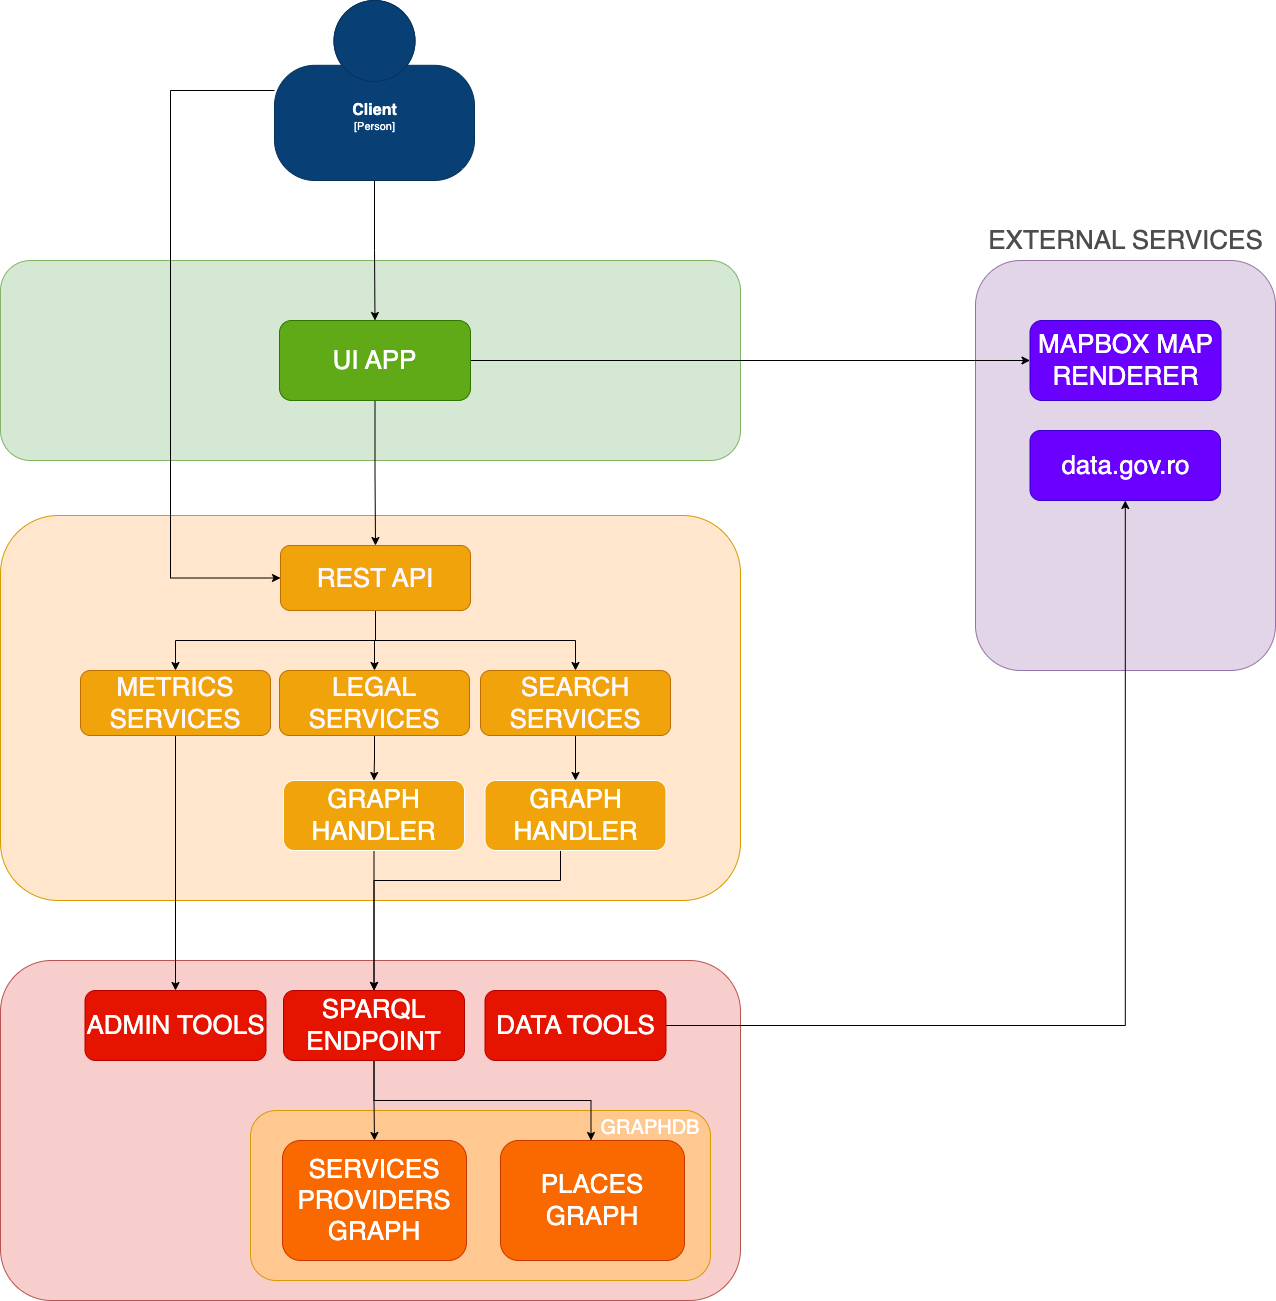

The diagram above was exported from draw.io. Its source (the exported page's mxGraphModel, read from the mxfile embedded in the PNG):
<mxGraphModel dx="946" dy="621" grid="1" gridSize="10" guides="1" tooltips="1" connect="1" arrows="1" fold="1" page="1" pageScale="1" pageWidth="827" pageHeight="1169" math="0" shadow="0">
  <root>
    <mxCell id="WIyWlLk6GJQsqaUBKTNV-0" />
    <mxCell id="WIyWlLk6GJQsqaUBKTNV-1" parent="WIyWlLk6GJQsqaUBKTNV-0" />
    <mxCell id="UpKAsYAuP63YZNLOWeMA-25" value="" style="rounded=1;whiteSpace=wrap;html=1;fontSize=26;fillColor=#f8cecc;strokeColor=#b85450;" vertex="1" parent="WIyWlLk6GJQsqaUBKTNV-1">
      <mxGeometry x="40" y="970" width="740" height="340" as="geometry" />
    </mxCell>
    <mxCell id="UpKAsYAuP63YZNLOWeMA-4" value="" style="rounded=1;whiteSpace=wrap;html=1;fontSize=26;fillColor=#ffe6cc;strokeColor=#d79b00;" vertex="1" parent="WIyWlLk6GJQsqaUBKTNV-1">
      <mxGeometry x="40" y="525" width="740" height="385" as="geometry" />
    </mxCell>
    <mxCell id="UpKAsYAuP63YZNLOWeMA-1" value="" style="rounded=1;whiteSpace=wrap;html=1;fillColor=#d5e8d4;strokeColor=#82b366;" vertex="1" parent="WIyWlLk6GJQsqaUBKTNV-1">
      <mxGeometry x="40" y="270" width="740" height="200" as="geometry" />
    </mxCell>
    <mxCell id="UpKAsYAuP63YZNLOWeMA-13" style="edgeStyle=orthogonalEdgeStyle;rounded=0;orthogonalLoop=1;jettySize=auto;html=1;entryX=0.5;entryY=0;entryDx=0;entryDy=0;fontSize=26;fontColor=#4D4D4D;" edge="1" parent="WIyWlLk6GJQsqaUBKTNV-1" source="UpKAsYAuP63YZNLOWeMA-0" target="UpKAsYAuP63YZNLOWeMA-2">
      <mxGeometry relative="1" as="geometry" />
    </mxCell>
    <mxCell id="UpKAsYAuP63YZNLOWeMA-14" style="edgeStyle=orthogonalEdgeStyle;rounded=0;orthogonalLoop=1;jettySize=auto;html=1;entryX=0;entryY=0.5;entryDx=0;entryDy=0;fontSize=26;fontColor=#4D4D4D;" edge="1" parent="WIyWlLk6GJQsqaUBKTNV-1" source="UpKAsYAuP63YZNLOWeMA-0" target="UpKAsYAuP63YZNLOWeMA-5">
      <mxGeometry relative="1" as="geometry">
        <Array as="points">
          <mxPoint x="210" y="100" />
          <mxPoint x="210" y="588" />
        </Array>
      </mxGeometry>
    </mxCell>
    <object placeholders="1" c4Name="Client" c4Type="Person" c4Description=" " label="&lt;font style=&quot;font-size: 16px&quot;&gt;&lt;b&gt;%c4Name%&lt;/b&gt;&lt;/font&gt;&lt;div&gt;[%c4Type%]&lt;/div&gt;&lt;br&gt;&lt;div&gt;&lt;font style=&quot;font-size: 11px&quot;&gt;&lt;font color=&quot;#cccccc&quot;&gt;%c4Description%&lt;/font&gt;&lt;/div&gt;" id="UpKAsYAuP63YZNLOWeMA-0">
      <mxCell style="html=1;fontSize=11;dashed=0;whitespace=wrap;fillColor=#083F75;strokeColor=#06315C;fontColor=#ffffff;shape=mxgraph.c4.person2;align=center;metaEdit=1;points=[[0.5,0,0],[1,0.5,0],[1,0.75,0],[0.75,1,0],[0.5,1,0],[0.25,1,0],[0,0.75,0],[0,0.5,0]];resizable=0;" vertex="1" parent="WIyWlLk6GJQsqaUBKTNV-1">
        <mxGeometry x="314" y="10" width="200" height="180" as="geometry" />
      </mxCell>
    </object>
    <mxCell id="UpKAsYAuP63YZNLOWeMA-6" style="edgeStyle=orthogonalEdgeStyle;rounded=0;orthogonalLoop=1;jettySize=auto;html=1;fontSize=26;fontColor=#FFF7FF;" edge="1" parent="WIyWlLk6GJQsqaUBKTNV-1" source="UpKAsYAuP63YZNLOWeMA-2" target="UpKAsYAuP63YZNLOWeMA-5">
      <mxGeometry relative="1" as="geometry" />
    </mxCell>
    <mxCell id="UpKAsYAuP63YZNLOWeMA-8" value="" style="rounded=1;whiteSpace=wrap;html=1;fontSize=26;fillColor=#e1d5e7;strokeColor=#9673a6;" vertex="1" parent="WIyWlLk6GJQsqaUBKTNV-1">
      <mxGeometry x="1015" y="270" width="300" height="410" as="geometry" />
    </mxCell>
    <mxCell id="UpKAsYAuP63YZNLOWeMA-12" style="edgeStyle=orthogonalEdgeStyle;rounded=0;orthogonalLoop=1;jettySize=auto;html=1;fontSize=26;fontColor=#4D4D4D;" edge="1" parent="WIyWlLk6GJQsqaUBKTNV-1" source="UpKAsYAuP63YZNLOWeMA-2" target="UpKAsYAuP63YZNLOWeMA-11">
      <mxGeometry relative="1" as="geometry" />
    </mxCell>
    <mxCell id="UpKAsYAuP63YZNLOWeMA-2" value="&lt;font color=&quot;#ffffff&quot; style=&quot;font-size: 26px;&quot;&gt;UI APP&lt;/font&gt;" style="rounded=1;whiteSpace=wrap;html=1;fillColor=#60a917;fontColor=#ffffff;strokeColor=#2D7600;" vertex="1" parent="WIyWlLk6GJQsqaUBKTNV-1">
      <mxGeometry x="319" y="330" width="191" height="80" as="geometry" />
    </mxCell>
    <mxCell id="UpKAsYAuP63YZNLOWeMA-22" value="" style="edgeStyle=orthogonalEdgeStyle;rounded=0;orthogonalLoop=1;jettySize=auto;html=1;fontSize=26;fontColor=#FFFFFF;" edge="1" parent="WIyWlLk6GJQsqaUBKTNV-1" source="UpKAsYAuP63YZNLOWeMA-5" target="UpKAsYAuP63YZNLOWeMA-17">
      <mxGeometry relative="1" as="geometry" />
    </mxCell>
    <mxCell id="UpKAsYAuP63YZNLOWeMA-23" style="edgeStyle=orthogonalEdgeStyle;rounded=0;orthogonalLoop=1;jettySize=auto;html=1;fontSize=26;fontColor=#FFFFFF;" edge="1" parent="WIyWlLk6GJQsqaUBKTNV-1" source="UpKAsYAuP63YZNLOWeMA-5" target="UpKAsYAuP63YZNLOWeMA-18">
      <mxGeometry relative="1" as="geometry">
        <Array as="points">
          <mxPoint x="415" y="650" />
          <mxPoint x="615" y="650" />
        </Array>
      </mxGeometry>
    </mxCell>
    <mxCell id="UpKAsYAuP63YZNLOWeMA-24" style="edgeStyle=orthogonalEdgeStyle;rounded=0;orthogonalLoop=1;jettySize=auto;html=1;exitX=0.5;exitY=1;exitDx=0;exitDy=0;fontSize=26;fontColor=#FFFFFF;" edge="1" parent="WIyWlLk6GJQsqaUBKTNV-1" source="UpKAsYAuP63YZNLOWeMA-5" target="UpKAsYAuP63YZNLOWeMA-16">
      <mxGeometry relative="1" as="geometry" />
    </mxCell>
    <mxCell id="UpKAsYAuP63YZNLOWeMA-5" value="&lt;font color=&quot;#fff7ff&quot;&gt;REST API&lt;/font&gt;" style="rounded=1;whiteSpace=wrap;html=1;fontSize=26;fontColor=#000000;fillColor=#f0a30a;strokeColor=#BD7000;" vertex="1" parent="WIyWlLk6GJQsqaUBKTNV-1">
      <mxGeometry x="320" y="555" width="190" height="65" as="geometry" />
    </mxCell>
    <mxCell id="UpKAsYAuP63YZNLOWeMA-9" value="&lt;font color=&quot;#4d4d4d&quot;&gt;EXTERNAL SERVICES&lt;/font&gt;" style="text;html=1;align=center;verticalAlign=middle;resizable=0;points=[];autosize=1;strokeColor=none;fillColor=none;fontSize=26;fontColor=#FFF7FF;" vertex="1" parent="WIyWlLk6GJQsqaUBKTNV-1">
      <mxGeometry x="1020" y="230" width="290" height="40" as="geometry" />
    </mxCell>
    <mxCell id="UpKAsYAuP63YZNLOWeMA-11" value="&lt;font color=&quot;#ffffff&quot; style=&quot;font-size: 26px;&quot;&gt;MAPBOX MAP RENDERER&lt;/font&gt;" style="rounded=1;whiteSpace=wrap;html=1;fillColor=#6a00ff;fontColor=#ffffff;strokeColor=#3700CC;" vertex="1" parent="WIyWlLk6GJQsqaUBKTNV-1">
      <mxGeometry x="1069.5" y="330" width="191" height="80" as="geometry" />
    </mxCell>
    <mxCell id="UpKAsYAuP63YZNLOWeMA-38" style="edgeStyle=orthogonalEdgeStyle;rounded=0;orthogonalLoop=1;jettySize=auto;html=1;entryX=0.5;entryY=0;entryDx=0;entryDy=0;fontSize=26;fontColor=#FFFFFF;" edge="1" parent="WIyWlLk6GJQsqaUBKTNV-1" source="UpKAsYAuP63YZNLOWeMA-16" target="UpKAsYAuP63YZNLOWeMA-34">
      <mxGeometry relative="1" as="geometry" />
    </mxCell>
    <mxCell id="UpKAsYAuP63YZNLOWeMA-16" value="&lt;font color=&quot;#fff7ff&quot;&gt;METRICS SERVICES&lt;/font&gt;" style="rounded=1;whiteSpace=wrap;html=1;fontSize=26;fontColor=#000000;fillColor=#f0a30a;strokeColor=#BD7000;" vertex="1" parent="WIyWlLk6GJQsqaUBKTNV-1">
      <mxGeometry x="120" y="680" width="190" height="65" as="geometry" />
    </mxCell>
    <mxCell id="UpKAsYAuP63YZNLOWeMA-30" value="" style="edgeStyle=orthogonalEdgeStyle;rounded=0;orthogonalLoop=1;jettySize=auto;html=1;fontSize=26;fontColor=#FFFFFF;" edge="1" parent="WIyWlLk6GJQsqaUBKTNV-1" source="UpKAsYAuP63YZNLOWeMA-17" target="UpKAsYAuP63YZNLOWeMA-29">
      <mxGeometry relative="1" as="geometry" />
    </mxCell>
    <mxCell id="UpKAsYAuP63YZNLOWeMA-17" value="&lt;font color=&quot;#fff7ff&quot;&gt;LEGAL SERVICES&lt;/font&gt;" style="rounded=1;whiteSpace=wrap;html=1;fontSize=26;fontColor=#000000;fillColor=#f0a30a;strokeColor=#BD7000;" vertex="1" parent="WIyWlLk6GJQsqaUBKTNV-1">
      <mxGeometry x="319" y="680" width="190" height="65" as="geometry" />
    </mxCell>
    <mxCell id="UpKAsYAuP63YZNLOWeMA-28" value="" style="edgeStyle=orthogonalEdgeStyle;rounded=0;orthogonalLoop=1;jettySize=auto;html=1;fontSize=26;fontColor=#FFFFFF;" edge="1" parent="WIyWlLk6GJQsqaUBKTNV-1" source="UpKAsYAuP63YZNLOWeMA-18" target="UpKAsYAuP63YZNLOWeMA-26">
      <mxGeometry relative="1" as="geometry" />
    </mxCell>
    <mxCell id="UpKAsYAuP63YZNLOWeMA-18" value="&lt;font color=&quot;#fff7ff&quot;&gt;SEARCH SERVICES&lt;/font&gt;" style="rounded=1;whiteSpace=wrap;html=1;fontSize=26;fontColor=#000000;fillColor=#f0a30a;strokeColor=#BD7000;" vertex="1" parent="WIyWlLk6GJQsqaUBKTNV-1">
      <mxGeometry x="520" y="680" width="190" height="65" as="geometry" />
    </mxCell>
    <mxCell id="UpKAsYAuP63YZNLOWeMA-19" value="&lt;font color=&quot;#ffffff&quot;&gt;data.gov.ro&lt;/font&gt;" style="rounded=1;whiteSpace=wrap;html=1;fontSize=26;fontColor=#ffffff;fillColor=#6a00ff;strokeColor=#3700CC;" vertex="1" parent="WIyWlLk6GJQsqaUBKTNV-1">
      <mxGeometry x="1069.5" y="440" width="190.5" height="70" as="geometry" />
    </mxCell>
    <mxCell id="UpKAsYAuP63YZNLOWeMA-41" style="edgeStyle=orthogonalEdgeStyle;rounded=0;orthogonalLoop=1;jettySize=auto;html=1;entryX=0.5;entryY=0;entryDx=0;entryDy=0;fontSize=26;fontColor=#FFFFFF;" edge="1" parent="WIyWlLk6GJQsqaUBKTNV-1" source="UpKAsYAuP63YZNLOWeMA-26" target="UpKAsYAuP63YZNLOWeMA-33">
      <mxGeometry relative="1" as="geometry">
        <Array as="points">
          <mxPoint x="600" y="890" />
          <mxPoint x="414" y="890" />
        </Array>
      </mxGeometry>
    </mxCell>
    <mxCell id="UpKAsYAuP63YZNLOWeMA-26" value="&lt;span style=&quot;color: rgb(255, 255, 255);&quot;&gt;GRAPH HANDLER&lt;/span&gt;" style="rounded=1;whiteSpace=wrap;html=1;fontSize=26;fillColor=#f0a30a;strokeColor=#FFFFFF;fontColor=#000000;" vertex="1" parent="WIyWlLk6GJQsqaUBKTNV-1">
      <mxGeometry x="524.5" y="790" width="181" height="70" as="geometry" />
    </mxCell>
    <mxCell id="UpKAsYAuP63YZNLOWeMA-40" style="edgeStyle=orthogonalEdgeStyle;rounded=0;orthogonalLoop=1;jettySize=auto;html=1;fontSize=26;fontColor=#FFFFFF;" edge="1" parent="WIyWlLk6GJQsqaUBKTNV-1" source="UpKAsYAuP63YZNLOWeMA-29" target="UpKAsYAuP63YZNLOWeMA-33">
      <mxGeometry relative="1" as="geometry" />
    </mxCell>
    <mxCell id="UpKAsYAuP63YZNLOWeMA-29" value="&lt;span style=&quot;color: rgb(255, 255, 255);&quot;&gt;GRAPH HANDLER&lt;/span&gt;" style="rounded=1;whiteSpace=wrap;html=1;fontSize=26;fillColor=#f0a30a;strokeColor=#FFFFFF;fontColor=#000000;" vertex="1" parent="WIyWlLk6GJQsqaUBKTNV-1">
      <mxGeometry x="323" y="790" width="181" height="70" as="geometry" />
    </mxCell>
    <mxCell id="UpKAsYAuP63YZNLOWeMA-50" value="" style="rounded=1;whiteSpace=wrap;html=1;fontSize=26;strokeColor=#d79b00;fillColor=#FFC891;" vertex="1" parent="WIyWlLk6GJQsqaUBKTNV-1">
      <mxGeometry x="290" y="1120" width="460" height="170" as="geometry" />
    </mxCell>
    <mxCell id="UpKAsYAuP63YZNLOWeMA-42" value="" style="edgeStyle=orthogonalEdgeStyle;rounded=0;orthogonalLoop=1;jettySize=auto;html=1;fontSize=26;fontColor=#FFFFFF;" edge="1" parent="WIyWlLk6GJQsqaUBKTNV-1" source="UpKAsYAuP63YZNLOWeMA-33" target="UpKAsYAuP63YZNLOWeMA-35">
      <mxGeometry relative="1" as="geometry" />
    </mxCell>
    <mxCell id="UpKAsYAuP63YZNLOWeMA-43" style="edgeStyle=orthogonalEdgeStyle;rounded=0;orthogonalLoop=1;jettySize=auto;html=1;entryX=0.5;entryY=0;entryDx=0;entryDy=0;fontSize=26;fontColor=#FFFFFF;" edge="1" parent="WIyWlLk6GJQsqaUBKTNV-1" source="UpKAsYAuP63YZNLOWeMA-33">
      <mxGeometry relative="1" as="geometry">
        <mxPoint x="630.5" y="1150" as="targetPoint" />
        <Array as="points">
          <mxPoint x="414" y="1110" />
          <mxPoint x="631" y="1110" />
        </Array>
      </mxGeometry>
    </mxCell>
    <mxCell id="UpKAsYAuP63YZNLOWeMA-33" value="&lt;span style=&quot;color: rgb(255, 255, 255);&quot;&gt;SPARQL ENDPOINT&lt;/span&gt;" style="rounded=1;whiteSpace=wrap;html=1;fontSize=26;fillColor=#e51400;strokeColor=#B20000;fontColor=#ffffff;" vertex="1" parent="WIyWlLk6GJQsqaUBKTNV-1">
      <mxGeometry x="323" y="1000" width="181" height="70" as="geometry" />
    </mxCell>
    <mxCell id="UpKAsYAuP63YZNLOWeMA-34" value="&lt;span style=&quot;color: rgb(255, 255, 255);&quot;&gt;ADMIN TOOLS&lt;/span&gt;" style="rounded=1;whiteSpace=wrap;html=1;fontSize=26;fillColor=#e51400;strokeColor=#B20000;fontColor=#ffffff;" vertex="1" parent="WIyWlLk6GJQsqaUBKTNV-1">
      <mxGeometry x="124.5" y="1000" width="181" height="70" as="geometry" />
    </mxCell>
    <mxCell id="UpKAsYAuP63YZNLOWeMA-35" value="&lt;font color=&quot;#ffffff&quot;&gt;SERVICES PROVIDERS GRAPH&lt;/font&gt;" style="rounded=1;whiteSpace=wrap;html=1;fontSize=26;fillColor=#fa6800;strokeColor=#C73500;fontColor=#000000;" vertex="1" parent="WIyWlLk6GJQsqaUBKTNV-1">
      <mxGeometry x="322" y="1150" width="184" height="120" as="geometry" />
    </mxCell>
    <mxCell id="UpKAsYAuP63YZNLOWeMA-44" value="&lt;font color=&quot;#ffffff&quot;&gt;PLACES GRAPH&lt;/font&gt;" style="rounded=1;whiteSpace=wrap;html=1;fontSize=26;fillColor=#fa6800;strokeColor=#C73500;fontColor=#000000;" vertex="1" parent="WIyWlLk6GJQsqaUBKTNV-1">
      <mxGeometry x="540" y="1150" width="184" height="120" as="geometry" />
    </mxCell>
    <mxCell id="UpKAsYAuP63YZNLOWeMA-48" style="edgeStyle=orthogonalEdgeStyle;rounded=0;orthogonalLoop=1;jettySize=auto;html=1;fontSize=26;fontColor=#FFFFFF;" edge="1" parent="WIyWlLk6GJQsqaUBKTNV-1" source="UpKAsYAuP63YZNLOWeMA-46" target="UpKAsYAuP63YZNLOWeMA-19">
      <mxGeometry relative="1" as="geometry" />
    </mxCell>
    <mxCell id="UpKAsYAuP63YZNLOWeMA-46" value="DATA TOOLS" style="rounded=1;whiteSpace=wrap;html=1;fontSize=26;fillColor=#e51400;strokeColor=#B20000;fontColor=#ffffff;" vertex="1" parent="WIyWlLk6GJQsqaUBKTNV-1">
      <mxGeometry x="524.5" y="1000" width="181" height="70" as="geometry" />
    </mxCell>
    <mxCell id="UpKAsYAuP63YZNLOWeMA-51" value="&lt;font style=&quot;font-size: 20px;&quot;&gt;GRAPHDB&lt;/font&gt;" style="text;html=1;strokeColor=none;fillColor=none;align=center;verticalAlign=middle;whiteSpace=wrap;rounded=0;fontSize=26;fontColor=#FFFFFF;" vertex="1" parent="WIyWlLk6GJQsqaUBKTNV-1">
      <mxGeometry x="660" y="1120" width="60" height="30" as="geometry" />
    </mxCell>
  </root>
</mxGraphModel>